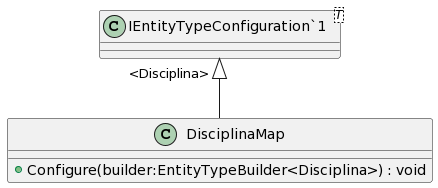

The diagram above was rendered by PlantUML. Its source (embedded in the PNG):
@startuml
class DisciplinaMap {
    + Configure(builder:EntityTypeBuilder<Disciplina>) : void
}
class "IEntityTypeConfiguration`1"<T> {
}
"IEntityTypeConfiguration`1" "<Disciplina>" <|-- DisciplinaMap
@enduml